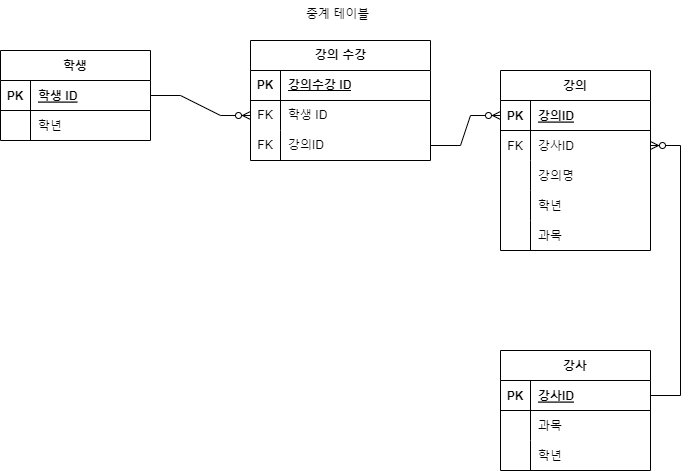

The diagram above was exported from draw.io. Its source (the exported page's mxGraphModel, read from the mxfile embedded in the PNG):
<mxGraphModel dx="1050" dy="1657" grid="1" gridSize="10" guides="1" tooltips="1" connect="1" arrows="1" fold="1" page="1" pageScale="1" pageWidth="850" pageHeight="1100" math="0" shadow="0" extFonts="Permanent Marker^https://fonts.googleapis.com/css?family=Permanent+Marker">
  <root>
    <mxCell id="0" />
    <mxCell id="1" parent="0" />
    <mxCell id="C-vyLk0tnHw3VtMMgP7b-2" value="강의" style="shape=table;startSize=30;container=1;collapsible=1;childLayout=tableLayout;fixedRows=1;rowLines=0;fontStyle=1;align=center;resizeLast=1;" parent="1" vertex="1">
      <mxGeometry x="530" y="-40" width="150" height="180" as="geometry" />
    </mxCell>
    <mxCell id="C-vyLk0tnHw3VtMMgP7b-3" value="" style="shape=partialRectangle;collapsible=0;dropTarget=0;pointerEvents=0;fillColor=none;points=[[0,0.5],[1,0.5]];portConstraint=eastwest;top=0;left=0;right=0;bottom=1;" parent="C-vyLk0tnHw3VtMMgP7b-2" vertex="1">
      <mxGeometry y="30" width="150" height="30" as="geometry" />
    </mxCell>
    <mxCell id="C-vyLk0tnHw3VtMMgP7b-4" value="PK" style="shape=partialRectangle;overflow=hidden;connectable=0;fillColor=none;top=0;left=0;bottom=0;right=0;fontStyle=1;" parent="C-vyLk0tnHw3VtMMgP7b-3" vertex="1">
      <mxGeometry width="30" height="30" as="geometry">
        <mxRectangle width="30" height="30" as="alternateBounds" />
      </mxGeometry>
    </mxCell>
    <mxCell id="C-vyLk0tnHw3VtMMgP7b-5" value="강의ID" style="shape=partialRectangle;overflow=hidden;connectable=0;fillColor=none;top=0;left=0;bottom=0;right=0;align=left;spacingLeft=6;fontStyle=5;" parent="C-vyLk0tnHw3VtMMgP7b-3" vertex="1">
      <mxGeometry x="30" width="120" height="30" as="geometry">
        <mxRectangle width="120" height="30" as="alternateBounds" />
      </mxGeometry>
    </mxCell>
    <mxCell id="Lu1eKar-ZOMLS1LZI3QC-20" value="" style="shape=partialRectangle;collapsible=0;dropTarget=0;pointerEvents=0;fillColor=none;points=[[0,0.5],[1,0.5]];portConstraint=eastwest;top=0;left=0;right=0;bottom=0;" parent="C-vyLk0tnHw3VtMMgP7b-2" vertex="1">
      <mxGeometry y="60" width="150" height="30" as="geometry" />
    </mxCell>
    <mxCell id="Lu1eKar-ZOMLS1LZI3QC-21" value="FK" style="shape=partialRectangle;overflow=hidden;connectable=0;fillColor=none;top=0;left=0;bottom=0;right=0;" parent="Lu1eKar-ZOMLS1LZI3QC-20" vertex="1">
      <mxGeometry width="30" height="30" as="geometry">
        <mxRectangle width="30" height="30" as="alternateBounds" />
      </mxGeometry>
    </mxCell>
    <mxCell id="Lu1eKar-ZOMLS1LZI3QC-22" value="강사ID" style="shape=partialRectangle;overflow=hidden;connectable=0;fillColor=none;top=0;left=0;bottom=0;right=0;align=left;spacingLeft=6;" parent="Lu1eKar-ZOMLS1LZI3QC-20" vertex="1">
      <mxGeometry x="30" width="120" height="30" as="geometry">
        <mxRectangle width="120" height="30" as="alternateBounds" />
      </mxGeometry>
    </mxCell>
    <mxCell id="C-vyLk0tnHw3VtMMgP7b-9" value="" style="shape=partialRectangle;collapsible=0;dropTarget=0;pointerEvents=0;fillColor=none;points=[[0,0.5],[1,0.5]];portConstraint=eastwest;top=0;left=0;right=0;bottom=0;" parent="C-vyLk0tnHw3VtMMgP7b-2" vertex="1">
      <mxGeometry y="90" width="150" height="30" as="geometry" />
    </mxCell>
    <mxCell id="C-vyLk0tnHw3VtMMgP7b-10" value="" style="shape=partialRectangle;overflow=hidden;connectable=0;fillColor=none;top=0;left=0;bottom=0;right=0;" parent="C-vyLk0tnHw3VtMMgP7b-9" vertex="1">
      <mxGeometry width="30" height="30" as="geometry">
        <mxRectangle width="30" height="30" as="alternateBounds" />
      </mxGeometry>
    </mxCell>
    <mxCell id="C-vyLk0tnHw3VtMMgP7b-11" value="강의명" style="shape=partialRectangle;overflow=hidden;connectable=0;fillColor=none;top=0;left=0;bottom=0;right=0;align=left;spacingLeft=6;" parent="C-vyLk0tnHw3VtMMgP7b-9" vertex="1">
      <mxGeometry x="30" width="120" height="30" as="geometry">
        <mxRectangle width="120" height="30" as="alternateBounds" />
      </mxGeometry>
    </mxCell>
    <mxCell id="Lu1eKar-ZOMLS1LZI3QC-24" value="" style="shape=partialRectangle;collapsible=0;dropTarget=0;pointerEvents=0;fillColor=none;points=[[0,0.5],[1,0.5]];portConstraint=eastwest;top=0;left=0;right=0;bottom=0;" parent="C-vyLk0tnHw3VtMMgP7b-2" vertex="1">
      <mxGeometry y="120" width="150" height="30" as="geometry" />
    </mxCell>
    <mxCell id="Lu1eKar-ZOMLS1LZI3QC-25" value="" style="shape=partialRectangle;overflow=hidden;connectable=0;fillColor=none;top=0;left=0;bottom=0;right=0;" parent="Lu1eKar-ZOMLS1LZI3QC-24" vertex="1">
      <mxGeometry width="30" height="30" as="geometry">
        <mxRectangle width="30" height="30" as="alternateBounds" />
      </mxGeometry>
    </mxCell>
    <mxCell id="Lu1eKar-ZOMLS1LZI3QC-26" value="학년" style="shape=partialRectangle;overflow=hidden;connectable=0;fillColor=none;top=0;left=0;bottom=0;right=0;align=left;spacingLeft=6;" parent="Lu1eKar-ZOMLS1LZI3QC-24" vertex="1">
      <mxGeometry x="30" width="120" height="30" as="geometry">
        <mxRectangle width="120" height="30" as="alternateBounds" />
      </mxGeometry>
    </mxCell>
    <mxCell id="Lu1eKar-ZOMLS1LZI3QC-27" value="" style="shape=partialRectangle;collapsible=0;dropTarget=0;pointerEvents=0;fillColor=none;points=[[0,0.5],[1,0.5]];portConstraint=eastwest;top=0;left=0;right=0;bottom=0;" parent="C-vyLk0tnHw3VtMMgP7b-2" vertex="1">
      <mxGeometry y="150" width="150" height="30" as="geometry" />
    </mxCell>
    <mxCell id="Lu1eKar-ZOMLS1LZI3QC-28" value="" style="shape=partialRectangle;overflow=hidden;connectable=0;fillColor=none;top=0;left=0;bottom=0;right=0;" parent="Lu1eKar-ZOMLS1LZI3QC-27" vertex="1">
      <mxGeometry width="30" height="30" as="geometry">
        <mxRectangle width="30" height="30" as="alternateBounds" />
      </mxGeometry>
    </mxCell>
    <mxCell id="Lu1eKar-ZOMLS1LZI3QC-29" value="과목" style="shape=partialRectangle;overflow=hidden;connectable=0;fillColor=none;top=0;left=0;bottom=0;right=0;align=left;spacingLeft=6;" parent="Lu1eKar-ZOMLS1LZI3QC-27" vertex="1">
      <mxGeometry x="30" width="120" height="30" as="geometry">
        <mxRectangle width="120" height="30" as="alternateBounds" />
      </mxGeometry>
    </mxCell>
    <mxCell id="C-vyLk0tnHw3VtMMgP7b-13" value="강사" style="shape=table;startSize=30;container=1;collapsible=1;childLayout=tableLayout;fixedRows=1;rowLines=0;fontStyle=1;align=center;resizeLast=1;" parent="1" vertex="1">
      <mxGeometry x="530" y="240" width="150" height="120" as="geometry" />
    </mxCell>
    <mxCell id="C-vyLk0tnHw3VtMMgP7b-14" value="" style="shape=partialRectangle;collapsible=0;dropTarget=0;pointerEvents=0;fillColor=none;points=[[0,0.5],[1,0.5]];portConstraint=eastwest;top=0;left=0;right=0;bottom=1;" parent="C-vyLk0tnHw3VtMMgP7b-13" vertex="1">
      <mxGeometry y="30" width="150" height="30" as="geometry" />
    </mxCell>
    <mxCell id="C-vyLk0tnHw3VtMMgP7b-15" value="PK" style="shape=partialRectangle;overflow=hidden;connectable=0;fillColor=none;top=0;left=0;bottom=0;right=0;fontStyle=1;" parent="C-vyLk0tnHw3VtMMgP7b-14" vertex="1">
      <mxGeometry width="30" height="30" as="geometry">
        <mxRectangle width="30" height="30" as="alternateBounds" />
      </mxGeometry>
    </mxCell>
    <mxCell id="C-vyLk0tnHw3VtMMgP7b-16" value="강사ID" style="shape=partialRectangle;overflow=hidden;connectable=0;fillColor=none;top=0;left=0;bottom=0;right=0;align=left;spacingLeft=6;fontStyle=5;" parent="C-vyLk0tnHw3VtMMgP7b-14" vertex="1">
      <mxGeometry x="30" width="120" height="30" as="geometry">
        <mxRectangle width="120" height="30" as="alternateBounds" />
      </mxGeometry>
    </mxCell>
    <mxCell id="C-vyLk0tnHw3VtMMgP7b-20" value="" style="shape=partialRectangle;collapsible=0;dropTarget=0;pointerEvents=0;fillColor=none;points=[[0,0.5],[1,0.5]];portConstraint=eastwest;top=0;left=0;right=0;bottom=0;" parent="C-vyLk0tnHw3VtMMgP7b-13" vertex="1">
      <mxGeometry y="60" width="150" height="30" as="geometry" />
    </mxCell>
    <mxCell id="C-vyLk0tnHw3VtMMgP7b-21" value="" style="shape=partialRectangle;overflow=hidden;connectable=0;fillColor=none;top=0;left=0;bottom=0;right=0;" parent="C-vyLk0tnHw3VtMMgP7b-20" vertex="1">
      <mxGeometry width="30" height="30" as="geometry">
        <mxRectangle width="30" height="30" as="alternateBounds" />
      </mxGeometry>
    </mxCell>
    <mxCell id="C-vyLk0tnHw3VtMMgP7b-22" value="과목" style="shape=partialRectangle;overflow=hidden;connectable=0;fillColor=none;top=0;left=0;bottom=0;right=0;align=left;spacingLeft=6;" parent="C-vyLk0tnHw3VtMMgP7b-20" vertex="1">
      <mxGeometry x="30" width="120" height="30" as="geometry">
        <mxRectangle width="120" height="30" as="alternateBounds" />
      </mxGeometry>
    </mxCell>
    <mxCell id="Lu1eKar-ZOMLS1LZI3QC-30" value="" style="shape=partialRectangle;collapsible=0;dropTarget=0;pointerEvents=0;fillColor=none;points=[[0,0.5],[1,0.5]];portConstraint=eastwest;top=0;left=0;right=0;bottom=0;" parent="C-vyLk0tnHw3VtMMgP7b-13" vertex="1">
      <mxGeometry y="90" width="150" height="30" as="geometry" />
    </mxCell>
    <mxCell id="Lu1eKar-ZOMLS1LZI3QC-31" value="" style="shape=partialRectangle;overflow=hidden;connectable=0;fillColor=none;top=0;left=0;bottom=0;right=0;" parent="Lu1eKar-ZOMLS1LZI3QC-30" vertex="1">
      <mxGeometry width="30" height="30" as="geometry">
        <mxRectangle width="30" height="30" as="alternateBounds" />
      </mxGeometry>
    </mxCell>
    <mxCell id="Lu1eKar-ZOMLS1LZI3QC-32" value="학년" style="shape=partialRectangle;overflow=hidden;connectable=0;fillColor=none;top=0;left=0;bottom=0;right=0;align=left;spacingLeft=6;" parent="Lu1eKar-ZOMLS1LZI3QC-30" vertex="1">
      <mxGeometry x="30" width="120" height="30" as="geometry">
        <mxRectangle width="120" height="30" as="alternateBounds" />
      </mxGeometry>
    </mxCell>
    <mxCell id="C-vyLk0tnHw3VtMMgP7b-23" value="학생" style="shape=table;startSize=30;container=1;collapsible=1;childLayout=tableLayout;fixedRows=1;rowLines=0;fontStyle=1;align=center;resizeLast=1;" parent="1" vertex="1">
      <mxGeometry x="30" y="-60" width="150" height="90" as="geometry" />
    </mxCell>
    <mxCell id="C-vyLk0tnHw3VtMMgP7b-24" value="" style="shape=partialRectangle;collapsible=0;dropTarget=0;pointerEvents=0;fillColor=none;points=[[0,0.5],[1,0.5]];portConstraint=eastwest;top=0;left=0;right=0;bottom=1;" parent="C-vyLk0tnHw3VtMMgP7b-23" vertex="1">
      <mxGeometry y="30" width="150" height="30" as="geometry" />
    </mxCell>
    <mxCell id="C-vyLk0tnHw3VtMMgP7b-25" value="PK" style="shape=partialRectangle;overflow=hidden;connectable=0;fillColor=none;top=0;left=0;bottom=0;right=0;fontStyle=1;" parent="C-vyLk0tnHw3VtMMgP7b-24" vertex="1">
      <mxGeometry width="30" height="30" as="geometry">
        <mxRectangle width="30" height="30" as="alternateBounds" />
      </mxGeometry>
    </mxCell>
    <mxCell id="C-vyLk0tnHw3VtMMgP7b-26" value="학생 ID" style="shape=partialRectangle;overflow=hidden;connectable=0;fillColor=none;top=0;left=0;bottom=0;right=0;align=left;spacingLeft=6;fontStyle=5;" parent="C-vyLk0tnHw3VtMMgP7b-24" vertex="1">
      <mxGeometry x="30" width="120" height="30" as="geometry">
        <mxRectangle width="120" height="30" as="alternateBounds" />
      </mxGeometry>
    </mxCell>
    <mxCell id="C-vyLk0tnHw3VtMMgP7b-27" value="" style="shape=partialRectangle;collapsible=0;dropTarget=0;pointerEvents=0;fillColor=none;points=[[0,0.5],[1,0.5]];portConstraint=eastwest;top=0;left=0;right=0;bottom=0;" parent="C-vyLk0tnHw3VtMMgP7b-23" vertex="1">
      <mxGeometry y="60" width="150" height="30" as="geometry" />
    </mxCell>
    <mxCell id="C-vyLk0tnHw3VtMMgP7b-28" value="" style="shape=partialRectangle;overflow=hidden;connectable=0;fillColor=none;top=0;left=0;bottom=0;right=0;" parent="C-vyLk0tnHw3VtMMgP7b-27" vertex="1">
      <mxGeometry width="30" height="30" as="geometry">
        <mxRectangle width="30" height="30" as="alternateBounds" />
      </mxGeometry>
    </mxCell>
    <mxCell id="C-vyLk0tnHw3VtMMgP7b-29" value="학년" style="shape=partialRectangle;overflow=hidden;connectable=0;fillColor=none;top=0;left=0;bottom=0;right=0;align=left;spacingLeft=6;" parent="C-vyLk0tnHw3VtMMgP7b-27" vertex="1">
      <mxGeometry x="30" width="120" height="30" as="geometry">
        <mxRectangle width="120" height="30" as="alternateBounds" />
      </mxGeometry>
    </mxCell>
    <mxCell id="Lu1eKar-ZOMLS1LZI3QC-6" value="강의 수강" style="shape=table;startSize=30;container=1;collapsible=1;childLayout=tableLayout;fixedRows=1;rowLines=0;fontStyle=1;align=center;resizeLast=1;html=1;" parent="1" vertex="1">
      <mxGeometry x="280" y="-70" width="180" height="120" as="geometry" />
    </mxCell>
    <mxCell id="Lu1eKar-ZOMLS1LZI3QC-7" value="" style="shape=tableRow;horizontal=0;startSize=0;swimlaneHead=0;swimlaneBody=0;fillColor=none;collapsible=0;dropTarget=0;points=[[0,0.5],[1,0.5]];portConstraint=eastwest;top=0;left=0;right=0;bottom=1;" parent="Lu1eKar-ZOMLS1LZI3QC-6" vertex="1">
      <mxGeometry y="30" width="180" height="30" as="geometry" />
    </mxCell>
    <mxCell id="Lu1eKar-ZOMLS1LZI3QC-8" value="PK" style="shape=partialRectangle;connectable=0;fillColor=none;top=0;left=0;bottom=0;right=0;fontStyle=1;overflow=hidden;whiteSpace=wrap;html=1;" parent="Lu1eKar-ZOMLS1LZI3QC-7" vertex="1">
      <mxGeometry width="30" height="30" as="geometry">
        <mxRectangle width="30" height="30" as="alternateBounds" />
      </mxGeometry>
    </mxCell>
    <mxCell id="Lu1eKar-ZOMLS1LZI3QC-9" value="강의수강 ID" style="shape=partialRectangle;connectable=0;fillColor=none;top=0;left=0;bottom=0;right=0;align=left;spacingLeft=6;fontStyle=5;overflow=hidden;whiteSpace=wrap;html=1;" parent="Lu1eKar-ZOMLS1LZI3QC-7" vertex="1">
      <mxGeometry x="30" width="150" height="30" as="geometry">
        <mxRectangle width="150" height="30" as="alternateBounds" />
      </mxGeometry>
    </mxCell>
    <mxCell id="Lu1eKar-ZOMLS1LZI3QC-10" value="" style="shape=tableRow;horizontal=0;startSize=0;swimlaneHead=0;swimlaneBody=0;fillColor=none;collapsible=0;dropTarget=0;points=[[0,0.5],[1,0.5]];portConstraint=eastwest;top=0;left=0;right=0;bottom=0;" parent="Lu1eKar-ZOMLS1LZI3QC-6" vertex="1">
      <mxGeometry y="60" width="180" height="30" as="geometry" />
    </mxCell>
    <mxCell id="Lu1eKar-ZOMLS1LZI3QC-11" value="FK" style="shape=partialRectangle;connectable=0;fillColor=none;top=0;left=0;bottom=0;right=0;editable=1;overflow=hidden;whiteSpace=wrap;html=1;" parent="Lu1eKar-ZOMLS1LZI3QC-10" vertex="1">
      <mxGeometry width="30" height="30" as="geometry">
        <mxRectangle width="30" height="30" as="alternateBounds" />
      </mxGeometry>
    </mxCell>
    <mxCell id="Lu1eKar-ZOMLS1LZI3QC-12" value="학생 ID" style="shape=partialRectangle;connectable=0;fillColor=none;top=0;left=0;bottom=0;right=0;align=left;spacingLeft=6;overflow=hidden;whiteSpace=wrap;html=1;" parent="Lu1eKar-ZOMLS1LZI3QC-10" vertex="1">
      <mxGeometry x="30" width="150" height="30" as="geometry">
        <mxRectangle width="150" height="30" as="alternateBounds" />
      </mxGeometry>
    </mxCell>
    <mxCell id="Lu1eKar-ZOMLS1LZI3QC-13" value="" style="shape=tableRow;horizontal=0;startSize=0;swimlaneHead=0;swimlaneBody=0;fillColor=none;collapsible=0;dropTarget=0;points=[[0,0.5],[1,0.5]];portConstraint=eastwest;top=0;left=0;right=0;bottom=0;" parent="Lu1eKar-ZOMLS1LZI3QC-6" vertex="1">
      <mxGeometry y="90" width="180" height="30" as="geometry" />
    </mxCell>
    <mxCell id="Lu1eKar-ZOMLS1LZI3QC-14" value="FK" style="shape=partialRectangle;connectable=0;fillColor=none;top=0;left=0;bottom=0;right=0;editable=1;overflow=hidden;whiteSpace=wrap;html=1;" parent="Lu1eKar-ZOMLS1LZI3QC-13" vertex="1">
      <mxGeometry width="30" height="30" as="geometry">
        <mxRectangle width="30" height="30" as="alternateBounds" />
      </mxGeometry>
    </mxCell>
    <mxCell id="Lu1eKar-ZOMLS1LZI3QC-15" value="강의ID" style="shape=partialRectangle;connectable=0;fillColor=none;top=0;left=0;bottom=0;right=0;align=left;spacingLeft=6;overflow=hidden;whiteSpace=wrap;html=1;" parent="Lu1eKar-ZOMLS1LZI3QC-13" vertex="1">
      <mxGeometry x="30" width="150" height="30" as="geometry">
        <mxRectangle width="150" height="30" as="alternateBounds" />
      </mxGeometry>
    </mxCell>
    <mxCell id="Lu1eKar-ZOMLS1LZI3QC-23" value="" style="edgeStyle=entityRelationEdgeStyle;fontSize=12;html=1;endArrow=ERzeroToMany;endFill=1;rounded=0;exitX=0;exitY=0.5;exitDx=0;exitDy=0;entryX=1;entryY=0.5;entryDx=0;entryDy=0;" parent="1" target="Lu1eKar-ZOMLS1LZI3QC-20" edge="1">
      <mxGeometry width="100" height="100" relative="1" as="geometry">
        <mxPoint x="680" y="285" as="sourcePoint" />
        <mxPoint x="750" y="140" as="targetPoint" />
        <Array as="points">
          <mxPoint x="660" y="230" />
          <mxPoint x="670" y="220" />
          <mxPoint x="600" y="170" />
          <mxPoint x="640" y="170" />
        </Array>
      </mxGeometry>
    </mxCell>
    <mxCell id="Lu1eKar-ZOMLS1LZI3QC-33" value="" style="edgeStyle=entityRelationEdgeStyle;fontSize=12;html=1;endArrow=ERzeroToMany;endFill=1;rounded=0;exitX=1;exitY=0.5;exitDx=0;exitDy=0;entryX=0;entryY=0.5;entryDx=0;entryDy=0;" parent="1" source="C-vyLk0tnHw3VtMMgP7b-24" target="Lu1eKar-ZOMLS1LZI3QC-10" edge="1">
      <mxGeometry width="100" height="100" relative="1" as="geometry">
        <mxPoint x="410" y="140" as="sourcePoint" />
        <mxPoint x="510" y="40" as="targetPoint" />
      </mxGeometry>
    </mxCell>
    <mxCell id="Lu1eKar-ZOMLS1LZI3QC-34" value="" style="edgeStyle=entityRelationEdgeStyle;fontSize=12;html=1;endArrow=ERzeroToMany;endFill=1;rounded=0;exitX=1;exitY=0.5;exitDx=0;exitDy=0;entryX=0;entryY=0.5;entryDx=0;entryDy=0;" parent="1" source="Lu1eKar-ZOMLS1LZI3QC-13" target="C-vyLk0tnHw3VtMMgP7b-3" edge="1">
      <mxGeometry width="100" height="100" relative="1" as="geometry">
        <mxPoint x="410" y="140" as="sourcePoint" />
        <mxPoint x="510" y="40" as="targetPoint" />
      </mxGeometry>
    </mxCell>
    <mxCell id="Lu1eKar-ZOMLS1LZI3QC-35" value="중계 테이블" style="text;strokeColor=none;fillColor=none;spacingLeft=4;spacingRight=4;overflow=hidden;rotatable=0;points=[[0,0.5],[1,0.5]];portConstraint=eastwest;fontSize=12;whiteSpace=wrap;html=1;" parent="1" vertex="1">
      <mxGeometry x="330" y="-110" width="80" height="30" as="geometry" />
    </mxCell>
  </root>
</mxGraphModel>